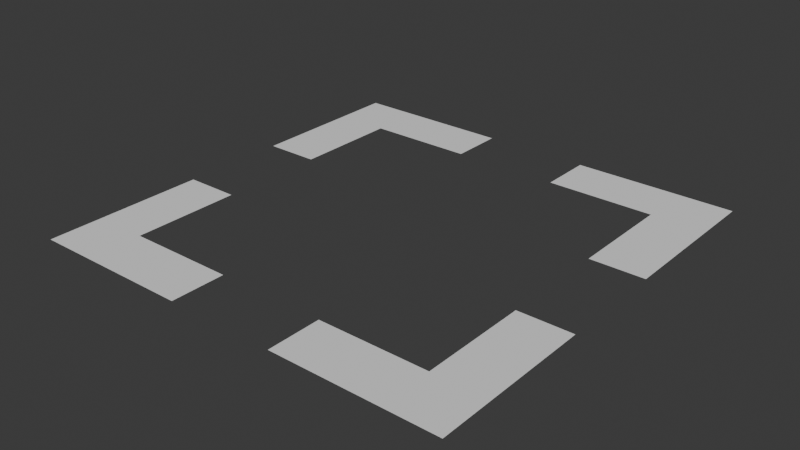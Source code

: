 # Source: selector.blend  (saved by Blender 4.2.67; exported with 4.5.12 LTS)
import bpy
from mathutils import Matrix  # noqa: F401  (used for matrix-valued properties, if any)

bpy.ops.wm.read_factory_settings(use_empty=True)
scene = bpy.context.scene
scene.name = 'Scene'

# ---- collections
col_collection = bpy.data.collections.new('Collection'); scene.collection.children.link(col_collection)

# ---- world
world_world = bpy.data.worlds.new('World'); scene.world = world_world
world_world.use_nodes = True; world_world.node_tree.nodes.clear()
_N = world_world.node_tree.nodes; _L = world_world.node_tree.links
n0 = _N.new('ShaderNodeOutputWorld'); n0.name = 'World Output'; n0.location = (300, 300)
n1 = _N.new('ShaderNodeBackground'); n1.name = 'Background'; n1.location = (10, 300)
n1.inputs[0].default_value = (0.05088, 0.05088, 0.05088, 1.0)
_L.new(n1.outputs[0], n0.inputs[0])
n0.is_active_output = True
world_world.color = (0.05088, 0.05088, 0.05088)
world_world.sun_shadow_jitter_overblur = 0.0

# ---- meshes
me_plane_005 = bpy.data.meshes.new('Plane.005')
me_plane_005.from_pydata([(-0.5, -0.5, 0.0), (-0.5, -0.25, 0.0), (-0.25, -0.5, 0.0), (-0.5, -0.375, 0.0), (-0.125, -0.5, 0.0), (-0.5, -0.125, 0.0), (-0.375, -0.5, 0.0), (-0.25, -0.375, 0.0), (-0.375, -0.25, 0.0), (-0.125, -0.375, 0.0), (-0.375, -0.375, 0.0), (-0.375, -0.125, 0.0)], [], [(2, 4, 9, 7), (3, 10, 8, 1), (0, 6, 10, 3), (6, 2, 7, 10), (1, 8, 11, 5)])
_uv = me_plane_005.uv_layers.new(name='UVMap')
_uv.uv.foreach_set('vector', [0.25, 0.0, 0.375, 0.0, 0.375, 0.125, 0.25, 0.125, 0.0, 0.125, 0.125, 0.125, 0.125, 0.25, 0.0, 0.25, 0.0, 0.0, 0.125, 0.0, 0.125, 0.125, 0.0, 0.125, 0.125, 0.0, 0.25, 0.0, 0.25, 0.125, 0.125, 0.125, 0.0, 0.25, 0.125, 0.25, 0.125, 0.375, 0.0, 0.375])
me_plane_005.update()
me_plane_006 = bpy.data.meshes.new('Plane.006')
me_plane_006.from_pydata([(-0.5, 0.5, 0.0), (-0.25, 0.5, 0.0), (-0.5, 0.25, 0.0), (-0.375, 0.5, 0.0), (-0.5, 0.125, 0.0), (-0.125, 0.5, 0.0), (-0.5, 0.375, 0.0), (-0.25, 0.375, 0.0), (-0.375, 0.25, 0.0), (-0.375, 0.125, 0.0), (-0.375, 0.375, 0.0), (-0.125, 0.375, 0.0)], [], [(10, 7, 1, 3), (4, 9, 8, 2), (6, 10, 3, 0), (2, 8, 10, 6), (7, 11, 5, 1)])
_uv = me_plane_006.uv_layers.new(name='UVMap')
_uv.uv.foreach_set('vector', [0.125, 0.875, 0.25, 0.875, 0.25, 1.0, 0.125, 1.0, 0.0, 0.625, 0.125, 0.625, 0.125, 0.75, 0.0, 0.75, 0.0, 0.875, 0.125, 0.875, 0.125, 1.0, 0.0, 1.0, 0.0, 0.75, 0.125, 0.75, 0.125, 0.875, 0.0, 0.875, 0.25, 0.875, 0.375, 0.875, 0.375, 1.0, 0.25, 1.0])
me_plane_006.update()
me_plane_007 = bpy.data.meshes.new('Plane.007')
me_plane_007.from_pydata([(0.5, 0.5, 0.0), (0.5, 0.25, 0.0), (0.25, 0.5, 0.0), (0.5, 0.375, 0.0), (0.125, 0.5, 0.0), (0.5, 0.125, 0.0), (0.375, 0.5, 0.0), (0.25, 0.375, 0.0), (0.375, 0.25, 0.0), (0.375, 0.125, 0.0), (0.125, 0.375, 0.0), (0.375, 0.375, 0.0)], [], [(11, 3, 0, 6), (10, 7, 2, 4), (9, 5, 1, 8), (7, 11, 6, 2), (8, 1, 3, 11)])
_uv = me_plane_007.uv_layers.new(name='UVMap')
_uv.uv.foreach_set('vector', [0.875, 0.875, 1.0, 0.875, 1.0, 1.0, 0.875, 1.0, 0.625, 0.875, 0.75, 0.875, 0.75, 1.0, 0.625, 1.0, 0.875, 0.625, 1.0, 0.625, 1.0, 0.75, 0.875, 0.75, 0.75, 0.875, 0.875, 0.875, 0.875, 1.0, 0.75, 1.0, 0.875, 0.75, 1.0, 0.75, 1.0, 0.875, 0.875, 0.875])
me_plane_007.update()
me_plane_008 = bpy.data.meshes.new('Plane.008')
me_plane_008.from_pydata([(0.5, -0.5, 0.0), (0.25, -0.5, 0.0), (0.5, -0.25, 0.0), (0.375, -0.5, 0.0), (0.5, -0.125, 0.0), (0.125, -0.5, 0.0), (0.5, -0.375, 0.0), (0.25, -0.375, 0.0), (0.375, -0.25, 0.0), (0.375, -0.375, 0.0), (0.125, -0.375, 0.0), (0.375, -0.125, 0.0)], [], [(9, 6, 2, 8), (1, 3, 9, 7), (3, 0, 6, 9), (5, 1, 7, 10), (8, 2, 4, 11)])
_uv = me_plane_008.uv_layers.new(name='UVMap')
_uv.uv.foreach_set('vector', [0.875, 0.125, 1.0, 0.125, 1.0, 0.25, 0.875, 0.25, 0.75, 0.0, 0.875, 0.0, 0.875, 0.125, 0.75, 0.125, 0.875, 0.0, 1.0, 0.0, 1.0, 0.125, 0.875, 0.125, 0.625, 0.0, 0.75, 0.0, 0.75, 0.125, 0.625, 0.125, 0.875, 0.25, 1.0, 0.25, 1.0, 0.375, 0.875, 0.375])
me_plane_008.update()

# ---- objects
ob_plane = bpy.data.objects.new('Plane', me_plane_005)
ob_plane_001 = bpy.data.objects.new('Plane.001', me_plane_006)
ob_plane_002 = bpy.data.objects.new('Plane.002', me_plane_007)
ob_plane_003 = bpy.data.objects.new('Plane.003', me_plane_008)

# ---- transforms, parenting, visibility, modifiers, constraints
ob_plane.location = (0.0, 0.0, 0.0)
ob_plane_001.location = (0.0, 0.0, 0.0)
ob_plane_002.location = (0.0, 0.0, 0.0)
ob_plane_003.location = (0.0, 0.0, 0.0)

# ---- collection membership
col_collection.objects.link(ob_plane)
col_collection.objects.link(ob_plane_001)
col_collection.objects.link(ob_plane_002)
col_collection.objects.link(ob_plane_003)

# ---- scene / render settings (as saved in the file)
scene.frame_start = 1; scene.frame_end = 250; scene.frame_set(1)
scene.render.engine = 'BLENDER_EEVEE_NEXT'
bpy.context.view_layer.update()

# ---- added for rendering (the .blend has no active camera and no usable light): camera, sun
cam_auto = bpy.data.cameras.new('AutoCamera')
cam_auto.lens = 50.0
cam_auto.sensor_width = 36.0
cam_auto.clip_end = 1000.0
ob_auto_camera = bpy.data.objects.new('AutoCamera', cam_auto)
scene.collection.objects.link(ob_auto_camera)
ob_auto_camera.location = (1.30847, -1.57016, 1.04677)
ob_auto_camera.rotation_euler = (1.09748, -7.21219e-08, 0.694738)
scene.camera = ob_auto_camera
light_auto_sun = bpy.data.lights.new('AutoSun', 'SUN')
light_auto_sun.energy = 3.0
light_auto_sun.angle = 0.0523599
ob_auto_sun = bpy.data.objects.new('AutoSun', light_auto_sun)
scene.collection.objects.link(ob_auto_sun)
ob_auto_sun.rotation_euler = (0.872665, 0.174533, 0.523599)
bpy.context.view_layer.update()
